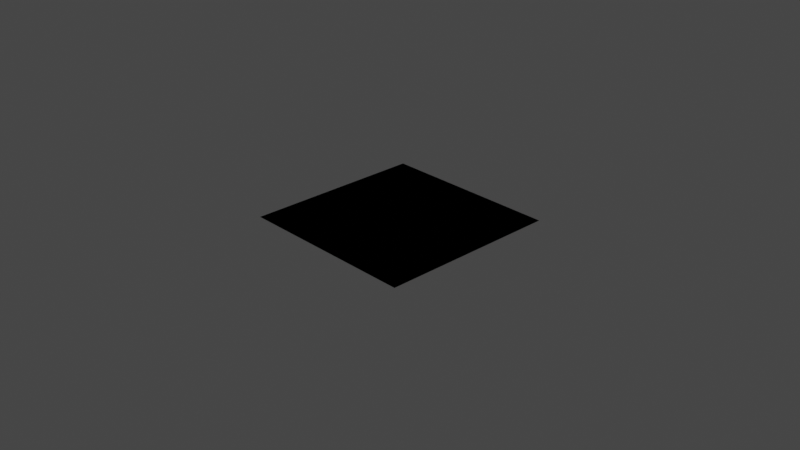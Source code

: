 # Source: grass_floor.blend  (saved by Blender 2.92.15; exported with 4.5.12 LTS)
import bpy
from mathutils import Matrix  # noqa: F401  (used for matrix-valued properties, if any)

bpy.ops.wm.read_factory_settings(use_empty=True)
scene = bpy.context.scene
scene.name = 'Scene'

# ---- collections
col_collection = bpy.data.collections.new('Collection'); scene.collection.children.link(col_collection)

# ---- images (referenced by path relative to the original .blend; pixels are not part of the script)
import os
ASSET_DIR = os.environ.get("B2B_ASSET_DIR", "")  # directory of the original .blend (textures are referenced by path, not embedded)
HERE = os.path.dirname(os.path.abspath(__file__))  # packed textures are extracted next to this script under _unpacked/

def load_image(name, relpath, width, height, colorspace="sRGB"):
    """Load a texture the original file referenced (path relative to the .blend, or extracted next to this script)."""
    p = next((c for c in (os.path.join(HERE, relpath), os.path.join(ASSET_DIR, relpath)) if relpath and os.path.exists(c)), "")
    if p:
        img = bpy.data.images.load(p, check_existing=True)
        img.name = name
    else:  # same state as the original file: an image datablock whose file is absent (Cycles renders it pink)
        img = bpy.data.images.new(name, width, height)
        img.source = "FILE"
        img.filepath = "//" + (relpath or name)
    img.colorspace_settings.name = colorspace
    return img
img_grass_texture_14_jpg = load_image('grass-texture-14.jpg', 'grass-texture-14.jpg', 1024, 1024, 'sRGB')

# ---- materials (node trees are filled in below, after node groups)
mat_material = bpy.data.materials.new('Material')
mat_material.alpha_threshold = 0.0
mat_material.use_transparent_shadow = False
mat_material.line_color = (0.0, 0.0, 0.0, 1.0)

# ---- material node trees
mat_material.use_nodes = True; mat_material.node_tree.nodes.clear()
_N = mat_material.node_tree.nodes; _L = mat_material.node_tree.links
n0 = _N.new('ShaderNodeOutputMaterial'); n0.name = 'Material Output'; n0.location = (300, 300)
n1 = _N.new('ShaderNodeBsdfPrincipled'); n1.name = 'Principled BSDF'; n1.location = (10, 300)
n1.distribution = 'GGX'
n1.subsurface_method = 'BURLEY'
n1.inputs[2].default_value = 0.4
n1.inputs[3].default_value = 1.45
n1.inputs[27].default_value = (0.0, 0.0, 0.0, 1.0)
n1.inputs[28].default_value = 1.0
n2 = _N.new('ShaderNodeTexImage'); n2.name = 'Image Texture'; n2.location = (-280, 280)
n2.image = img_grass_texture_14_jpg
_L.new(n1.outputs[0], n0.inputs[0])
_L.new(n2.outputs[0], n1.inputs[0])
n0.is_active_output = True

# ---- world
world_world = bpy.data.worlds.new('World'); scene.world = world_world
world_world.use_nodes = True; world_world.node_tree.nodes.clear()
_N = world_world.node_tree.nodes; _L = world_world.node_tree.links
n0 = _N.new('ShaderNodeOutputWorld'); n0.name = 'World Output'; n0.location = (300, 300)
n1 = _N.new('ShaderNodeBackground'); n1.name = 'Background'; n1.location = (10, 300)
n1.inputs[0].default_value = (0.05088, 0.05088, 0.05088, 1.0)
_L.new(n1.outputs[0], n0.inputs[0])
n0.is_active_output = True
world_world.color = (0.05088, 0.05088, 0.05088)
world_world.use_sun_shadow = False
world_world.sun_shadow_jitter_overblur = 0.0

# ---- cameras
cam_camera = bpy.data.cameras.new('Camera')
cam_camera.clip_end = 100.0
cam_camera.ortho_scale = 7.314

# ---- lights
light_light = bpy.data.lights.new('Light', 'POINT')
light_light.transmission_factor = 0.0
light_light.energy = 1000.0
light_light.shadow_soft_size = 0.1
light_light.shadow_maximum_resolution = 0.006
light_light.use_absolute_resolution = True

# ---- meshes
me_cube = bpy.data.meshes.new('Cube')
me_cube.from_pydata([(1.0, 1.0, 1.0), (1.0, 1.0, -1.0), (1.0, -1.0, 1.0), (1.0, -1.0, -1.0), (-1.0, 1.0, 1.0), (-1.0, 1.0, -1.0), (-1.0, -1.0, 1.0), (-1.0, -1.0, -1.0)], [], [(0, 4, 6, 2), (3, 2, 6, 7), (7, 6, 4, 5), (5, 1, 3, 7), (1, 0, 2, 3), (5, 4, 0, 1)])
_uv = me_cube.uv_layers.new(name='UVMap')
_uv.uv.foreach_set('vector', [0.625, 0.5, 0.875, 0.5, 0.875, 0.75, 0.625, 0.75, 0.375, 0.75, 0.625, 0.75, 0.625, 1.0, 0.375, 1.0, 0.375, 0.0, 0.625, 0.0, 0.625, 0.25, 0.375, 0.25, 0.125, 0.5, 0.375, 0.5, 0.375, 0.75, 0.125, 0.75, 0.375, 0.5, 0.625, 0.5, 0.625, 0.75, 0.375, 0.75, 0.375, 0.25, 0.625, 0.25, 0.625, 0.5, 0.375, 0.5])
me_cube.materials.append(mat_material)
me_cube.use_remesh_preserve_volume = False
me_cube.use_remesh_preserve_attributes = False
me_cube.use_mirror_vertex_groups = False
me_cube.update()

# ---- objects
ob_cube = bpy.data.objects.new('Cube', me_cube)
ob_light = bpy.data.objects.new('Light', light_light)
ob_camera = bpy.data.objects.new('Camera', cam_camera)

# ---- transforms, parenting, visibility, modifiers, constraints
ob_cube.location = (0.0, 0.0, 0.0)
ob_cube.scale = (1.0, 1.0, 0.0)
ob_cube.lock_rotations_4d = False
ob_cube.empty_display_type = 'ARROWS'
ob_cube.lineart.crease_threshold = 0.0
ob_light.location = (4.076, 1.005, 5.904)
ob_light.rotation_euler = (0.6503, 0.05522, 1.866)
ob_light.lock_rotations_4d = False
ob_light.empty_display_type = 'ARROWS'
ob_light.color = (0.0, 0.0, 0.0, 0.0)
ob_light.lineart.crease_threshold = 0.0
ob_camera.location = (7.359, -6.926, 4.958)
ob_camera.rotation_euler = (1.109, 0.0, 0.8149)
ob_camera.lock_rotations_4d = False
ob_camera.empty_display_type = 'ARROWS'
ob_camera.color = (0.0, 0.0, 0.0, 0.0)
ob_camera.display_type = 'WIRE'
ob_camera.lineart.crease_threshold = 0.0

# ---- collection membership
col_collection.objects.link(ob_cube)
col_collection.objects.link(ob_light)
col_collection.objects.link(ob_camera)

# ---- scene / render settings (as saved in the file)
scene.camera = ob_camera
scene.frame_start = 1; scene.frame_end = 250; scene.frame_set(1)
scene.render.engine = 'BLENDER_EEVEE_NEXT'
scene.cycles.use_denoising = False
scene.cycles.samples = 128
scene.cycles.sampling_pattern = 'TABULATED_SOBOL'
scene.cycles.use_adaptive_sampling = False
scene.cycles.use_light_tree = False
scene.view_settings.view_transform = 'Filmic'
bpy.context.view_layer.update()
